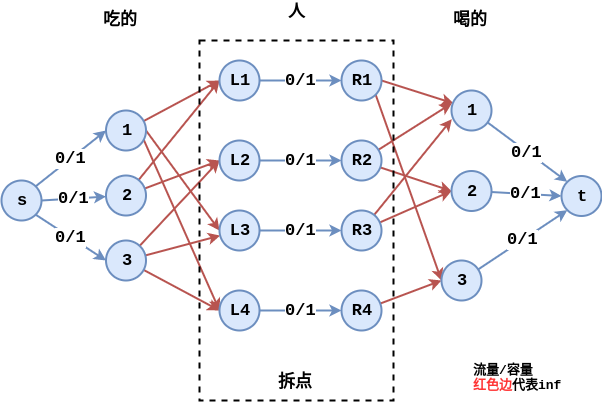

The diagram above was exported from draw.io. Its source (the exported page's mxGraphModel, read from the mxfile embedded in the PNG):
<mxGraphModel dx="805" dy="403" grid="1" gridSize="10" guides="1" tooltips="1" connect="1" arrows="1" fold="1" page="1" pageScale="1" pageWidth="827" pageHeight="1169" math="0" shadow="0">
  <root>
    <mxCell id="0" />
    <mxCell id="1" parent="0" />
    <mxCell id="Zrt5sCKs0g3vac2qY94A-17" style="edgeStyle=none;rounded=0;orthogonalLoop=1;jettySize=auto;html=1;entryX=0;entryY=0.5;entryDx=0;entryDy=0;fontFamily=Courier New;fontSize=17;fontStyle=1;strokeWidth=2;fillColor=#f8cecc;strokeColor=#b85450;" edge="1" parent="1" source="Zrt5sCKs0g3vac2qY94A-2" target="cApAJNWbrklXExEGGzgs-5">
      <mxGeometry relative="1" as="geometry" />
    </mxCell>
    <mxCell id="Zrt5sCKs0g3vac2qY94A-18" style="edgeStyle=none;rounded=0;orthogonalLoop=1;jettySize=auto;html=1;entryX=0;entryY=0.5;entryDx=0;entryDy=0;fontFamily=Courier New;fontSize=17;exitX=1;exitY=0.5;exitDx=0;exitDy=0;fontStyle=1;strokeWidth=2;fillColor=#f8cecc;strokeColor=#b85450;" edge="1" parent="1" source="Zrt5sCKs0g3vac2qY94A-2" target="cApAJNWbrklXExEGGzgs-7">
      <mxGeometry relative="1" as="geometry" />
    </mxCell>
    <mxCell id="Zrt5sCKs0g3vac2qY94A-22" style="edgeStyle=none;rounded=0;orthogonalLoop=1;jettySize=auto;html=1;entryX=0;entryY=0.5;entryDx=0;entryDy=0;fontFamily=Courier New;fontSize=17;exitX=0.946;exitY=0.738;exitDx=0;exitDy=0;exitPerimeter=0;fontStyle=1;strokeWidth=2;fillColor=#f8cecc;strokeColor=#b85450;" edge="1" parent="1" source="Zrt5sCKs0g3vac2qY94A-2" target="cApAJNWbrklXExEGGzgs-8">
      <mxGeometry relative="1" as="geometry" />
    </mxCell>
    <mxCell id="Zrt5sCKs0g3vac2qY94A-23" style="edgeStyle=none;rounded=0;orthogonalLoop=1;jettySize=auto;html=1;exitX=1;exitY=0.5;exitDx=0;exitDy=0;fontFamily=Courier New;fontSize=17;fontStyle=1;strokeWidth=2;fillColor=#dae8fc;strokeColor=#6c8ebf;" edge="1" parent="1" source="Zrt5sCKs0g3vac2qY94A-2">
      <mxGeometry relative="1" as="geometry">
        <mxPoint x="314.8333333333335" y="400.3333333333335" as="targetPoint" />
      </mxGeometry>
    </mxCell>
    <mxCell id="Zrt5sCKs0g3vac2qY94A-2" value="1" style="ellipse;whiteSpace=wrap;html=1;aspect=fixed;fontFamily=Courier New;fontSize=17;strokeWidth=2;fontStyle=1;fillColor=#dae8fc;strokeColor=#6c8ebf;" vertex="1" parent="1">
      <mxGeometry x="274.5" y="380" width="40" height="40" as="geometry" />
    </mxCell>
    <mxCell id="Zrt5sCKs0g3vac2qY94A-19" style="edgeStyle=none;rounded=0;orthogonalLoop=1;jettySize=auto;html=1;entryX=0;entryY=0.5;entryDx=0;entryDy=0;fontFamily=Courier New;fontSize=17;fontStyle=1;strokeWidth=2;fillColor=#f8cecc;strokeColor=#b85450;" edge="1" parent="1" source="Zrt5sCKs0g3vac2qY94A-3" target="cApAJNWbrklXExEGGzgs-5">
      <mxGeometry relative="1" as="geometry" />
    </mxCell>
    <mxCell id="Zrt5sCKs0g3vac2qY94A-20" style="edgeStyle=none;rounded=0;orthogonalLoop=1;jettySize=auto;html=1;entryX=0;entryY=0.5;entryDx=0;entryDy=0;fontFamily=Courier New;fontSize=17;fontStyle=1;strokeWidth=2;fillColor=#f8cecc;strokeColor=#b85450;" edge="1" parent="1" source="Zrt5sCKs0g3vac2qY94A-3" target="cApAJNWbrklXExEGGzgs-6">
      <mxGeometry relative="1" as="geometry" />
    </mxCell>
    <mxCell id="Zrt5sCKs0g3vac2qY94A-3" value="2" style="ellipse;whiteSpace=wrap;html=1;aspect=fixed;fontFamily=Courier New;fontSize=17;strokeWidth=2;fontStyle=1;fillColor=#dae8fc;strokeColor=#6c8ebf;" vertex="1" parent="1">
      <mxGeometry x="274.5" y="445" width="40" height="40" as="geometry" />
    </mxCell>
    <mxCell id="Zrt5sCKs0g3vac2qY94A-21" style="edgeStyle=none;rounded=0;orthogonalLoop=1;jettySize=auto;html=1;entryX=0;entryY=0.5;entryDx=0;entryDy=0;fontFamily=Courier New;fontSize=17;fontStyle=1;strokeWidth=2;fillColor=#f8cecc;strokeColor=#b85450;" edge="1" parent="1" source="Zrt5sCKs0g3vac2qY94A-4" target="cApAJNWbrklXExEGGzgs-6">
      <mxGeometry relative="1" as="geometry" />
    </mxCell>
    <mxCell id="Zrt5sCKs0g3vac2qY94A-24" style="edgeStyle=none;rounded=0;orthogonalLoop=1;jettySize=auto;html=1;fontFamily=Courier New;fontSize=17;fontStyle=1;strokeWidth=2;fillColor=#f8cecc;strokeColor=#b85450;" edge="1" parent="1" source="Zrt5sCKs0g3vac2qY94A-4" target="cApAJNWbrklXExEGGzgs-7">
      <mxGeometry relative="1" as="geometry" />
    </mxCell>
    <mxCell id="Zrt5sCKs0g3vac2qY94A-25" style="edgeStyle=none;rounded=0;orthogonalLoop=1;jettySize=auto;html=1;entryX=0;entryY=0.5;entryDx=0;entryDy=0;fontFamily=Courier New;fontSize=17;fontStyle=1;strokeWidth=2;fillColor=#f8cecc;strokeColor=#b85450;" edge="1" parent="1" source="Zrt5sCKs0g3vac2qY94A-4" target="cApAJNWbrklXExEGGzgs-8">
      <mxGeometry relative="1" as="geometry" />
    </mxCell>
    <mxCell id="Zrt5sCKs0g3vac2qY94A-4" value="3" style="ellipse;whiteSpace=wrap;html=1;aspect=fixed;fontFamily=Courier New;fontSize=17;strokeWidth=2;fontStyle=1;fillColor=#dae8fc;strokeColor=#6c8ebf;" vertex="1" parent="1">
      <mxGeometry x="274.5" y="510" width="40" height="40" as="geometry" />
    </mxCell>
    <mxCell id="t0YmPfosRsZiInnrIid1-1" style="edgeStyle=none;rounded=0;orthogonalLoop=1;jettySize=auto;html=1;fontFamily=Courier New;fontSize=17;exitX=1;exitY=0.5;exitDx=0;exitDy=0;entryX=0.05;entryY=0.321;entryDx=0;entryDy=0;entryPerimeter=0;fontStyle=1;fillColor=#f8cecc;strokeColor=#b85450;strokeWidth=2;" edge="1" parent="1" source="Zrt5sCKs0g3vac2qY94A-5" target="Zrt5sCKs0g3vac2qY94A-9">
      <mxGeometry relative="1" as="geometry" />
    </mxCell>
    <mxCell id="t0YmPfosRsZiInnrIid1-2" style="edgeStyle=none;rounded=0;orthogonalLoop=1;jettySize=auto;html=1;exitX=1;exitY=1;exitDx=0;exitDy=0;entryX=0;entryY=0.5;entryDx=0;entryDy=0;fontFamily=Courier New;fontSize=17;fontStyle=1;fillColor=#f8cecc;strokeColor=#b85450;strokeWidth=2;" edge="1" parent="1" source="Zrt5sCKs0g3vac2qY94A-5" target="Zrt5sCKs0g3vac2qY94A-11">
      <mxGeometry relative="1" as="geometry" />
    </mxCell>
    <mxCell id="Zrt5sCKs0g3vac2qY94A-5" value="R1" style="ellipse;whiteSpace=wrap;html=1;aspect=fixed;fontFamily=Courier New;fontSize=17;strokeWidth=2;fontStyle=1;fillColor=#dae8fc;strokeColor=#6c8ebf;" vertex="1" parent="1">
      <mxGeometry x="510" y="330" width="40" height="40" as="geometry" />
    </mxCell>
    <mxCell id="t0YmPfosRsZiInnrIid1-3" style="edgeStyle=none;rounded=0;orthogonalLoop=1;jettySize=auto;html=1;entryX=0.008;entryY=0.321;entryDx=0;entryDy=0;entryPerimeter=0;fontFamily=Courier New;fontSize=17;fontStyle=1;fillColor=#f8cecc;strokeColor=#b85450;strokeWidth=2;" edge="1" parent="1" source="Zrt5sCKs0g3vac2qY94A-6" target="Zrt5sCKs0g3vac2qY94A-9">
      <mxGeometry relative="1" as="geometry" />
    </mxCell>
    <mxCell id="t0YmPfosRsZiInnrIid1-4" style="edgeStyle=none;rounded=0;orthogonalLoop=1;jettySize=auto;html=1;entryX=0;entryY=0.5;entryDx=0;entryDy=0;fontFamily=Courier New;fontSize=17;fontStyle=1;fillColor=#f8cecc;strokeColor=#b85450;strokeWidth=2;" edge="1" parent="1" target="Zrt5sCKs0g3vac2qY94A-10">
      <mxGeometry relative="1" as="geometry">
        <mxPoint x="549" y="437" as="sourcePoint" />
      </mxGeometry>
    </mxCell>
    <mxCell id="Zrt5sCKs0g3vac2qY94A-6" value="R2" style="ellipse;whiteSpace=wrap;html=1;aspect=fixed;fontFamily=Courier New;fontSize=17;strokeWidth=2;fontStyle=1;fillColor=#dae8fc;strokeColor=#6c8ebf;" vertex="1" parent="1">
      <mxGeometry x="510" y="410" width="40" height="40" as="geometry" />
    </mxCell>
    <mxCell id="t0YmPfosRsZiInnrIid1-5" style="edgeStyle=none;rounded=0;orthogonalLoop=1;jettySize=auto;html=1;entryX=0.008;entryY=0.717;entryDx=0;entryDy=0;entryPerimeter=0;fontFamily=Courier New;fontSize=17;fontStyle=1;fillColor=#f8cecc;strokeColor=#b85450;strokeWidth=2;" edge="1" parent="1" source="Zrt5sCKs0g3vac2qY94A-7" target="Zrt5sCKs0g3vac2qY94A-9">
      <mxGeometry relative="1" as="geometry" />
    </mxCell>
    <mxCell id="t0YmPfosRsZiInnrIid1-6" style="edgeStyle=none;rounded=0;orthogonalLoop=1;jettySize=auto;html=1;entryX=0;entryY=0.5;entryDx=0;entryDy=0;fontFamily=Courier New;fontSize=17;fontStyle=1;fillColor=#f8cecc;strokeColor=#b85450;strokeWidth=2;" edge="1" parent="1" source="Zrt5sCKs0g3vac2qY94A-7" target="Zrt5sCKs0g3vac2qY94A-10">
      <mxGeometry relative="1" as="geometry" />
    </mxCell>
    <mxCell id="Zrt5sCKs0g3vac2qY94A-7" value="R3" style="ellipse;whiteSpace=wrap;html=1;aspect=fixed;fontFamily=Courier New;fontSize=17;strokeWidth=2;fontStyle=1;fillColor=#dae8fc;strokeColor=#6c8ebf;" vertex="1" parent="1">
      <mxGeometry x="510" y="480" width="40" height="40" as="geometry" />
    </mxCell>
    <mxCell id="t0YmPfosRsZiInnrIid1-7" style="edgeStyle=none;rounded=0;orthogonalLoop=1;jettySize=auto;html=1;entryX=0;entryY=0.5;entryDx=0;entryDy=0;fontFamily=Courier New;fontSize=17;fontStyle=1;fillColor=#f8cecc;strokeColor=#b85450;strokeWidth=2;" edge="1" parent="1" source="Zrt5sCKs0g3vac2qY94A-8" target="Zrt5sCKs0g3vac2qY94A-11">
      <mxGeometry relative="1" as="geometry" />
    </mxCell>
    <mxCell id="Zrt5sCKs0g3vac2qY94A-8" value="R4" style="ellipse;whiteSpace=wrap;html=1;aspect=fixed;fontFamily=Courier New;fontSize=17;strokeWidth=2;fontStyle=1;fillColor=#dae8fc;strokeColor=#6c8ebf;" vertex="1" parent="1">
      <mxGeometry x="510" y="560" width="40" height="40" as="geometry" />
    </mxCell>
    <mxCell id="t0YmPfosRsZiInnrIid1-8" value="0/1" style="edgeStyle=none;rounded=0;orthogonalLoop=1;jettySize=auto;html=1;entryX=0;entryY=0;entryDx=0;entryDy=0;fontFamily=Courier New;fontSize=17;fontStyle=1;strokeWidth=2;fillColor=#dae8fc;strokeColor=#6c8ebf;" edge="1" parent="1" source="Zrt5sCKs0g3vac2qY94A-9" target="Zrt5sCKs0g3vac2qY94A-13">
      <mxGeometry relative="1" as="geometry" />
    </mxCell>
    <mxCell id="Zrt5sCKs0g3vac2qY94A-9" value="1" style="ellipse;whiteSpace=wrap;html=1;aspect=fixed;fontFamily=Courier New;fontSize=17;strokeWidth=2;fontStyle=1;fillColor=#dae8fc;strokeColor=#6c8ebf;" vertex="1" parent="1">
      <mxGeometry x="620" y="360" width="40" height="40" as="geometry" />
    </mxCell>
    <mxCell id="t0YmPfosRsZiInnrIid1-9" value="0/1" style="edgeStyle=none;rounded=0;orthogonalLoop=1;jettySize=auto;html=1;entryX=0;entryY=0.5;entryDx=0;entryDy=0;fontFamily=Courier New;fontSize=17;fontStyle=1;strokeWidth=2;fillColor=#dae8fc;strokeColor=#6c8ebf;" edge="1" parent="1" source="Zrt5sCKs0g3vac2qY94A-10" target="Zrt5sCKs0g3vac2qY94A-13">
      <mxGeometry relative="1" as="geometry" />
    </mxCell>
    <mxCell id="Zrt5sCKs0g3vac2qY94A-10" value="2" style="ellipse;whiteSpace=wrap;html=1;aspect=fixed;fontFamily=Courier New;fontSize=17;strokeWidth=2;fontStyle=1;fillColor=#dae8fc;strokeColor=#6c8ebf;" vertex="1" parent="1">
      <mxGeometry x="620" y="440.5" width="40" height="40" as="geometry" />
    </mxCell>
    <mxCell id="t0YmPfosRsZiInnrIid1-10" value="0/1" style="edgeStyle=none;rounded=0;orthogonalLoop=1;jettySize=auto;html=1;entryX=0;entryY=1;entryDx=0;entryDy=0;fontFamily=Courier New;fontSize=17;fontStyle=1;strokeWidth=2;fillColor=#dae8fc;strokeColor=#6c8ebf;" edge="1" parent="1" source="Zrt5sCKs0g3vac2qY94A-11" target="Zrt5sCKs0g3vac2qY94A-13">
      <mxGeometry relative="1" as="geometry" />
    </mxCell>
    <mxCell id="Zrt5sCKs0g3vac2qY94A-11" value="3" style="ellipse;whiteSpace=wrap;html=1;aspect=fixed;fontFamily=Courier New;fontSize=17;strokeWidth=2;fontStyle=1;fillColor=#dae8fc;strokeColor=#6c8ebf;" vertex="1" parent="1">
      <mxGeometry x="610" y="530" width="40" height="40" as="geometry" />
    </mxCell>
    <mxCell id="Zrt5sCKs0g3vac2qY94A-14" value="0/1" style="rounded=0;orthogonalLoop=1;jettySize=auto;html=1;entryX=0;entryY=0.5;entryDx=0;entryDy=0;fontFamily=Courier New;fontSize=17;exitX=1;exitY=0;exitDx=0;exitDy=0;fontStyle=1;strokeWidth=2;fillColor=#dae8fc;strokeColor=#6c8ebf;" edge="1" parent="1" source="Zrt5sCKs0g3vac2qY94A-12" target="Zrt5sCKs0g3vac2qY94A-2">
      <mxGeometry relative="1" as="geometry">
        <mxPoint x="210.0222800023255" y="452.38814749811104" as="sourcePoint" />
      </mxGeometry>
    </mxCell>
    <mxCell id="Zrt5sCKs0g3vac2qY94A-16" value="0/1" style="edgeStyle=none;rounded=0;orthogonalLoop=1;jettySize=auto;html=1;entryX=0;entryY=0.5;entryDx=0;entryDy=0;fontFamily=Courier New;fontSize=17;exitX=1;exitY=1;exitDx=0;exitDy=0;fontStyle=1;strokeWidth=2;fillColor=#dae8fc;strokeColor=#6c8ebf;" edge="1" parent="1" source="Zrt5sCKs0g3vac2qY94A-12" target="Zrt5sCKs0g3vac2qY94A-4">
      <mxGeometry relative="1" as="geometry">
        <mxPoint x="210.0222800023255" y="477.6118525018894" as="sourcePoint" />
      </mxGeometry>
    </mxCell>
    <mxCell id="t0YmPfosRsZiInnrIid1-11" value="0/1" style="edgeStyle=none;rounded=0;orthogonalLoop=1;jettySize=auto;html=1;fontFamily=Courier New;fontSize=17;exitX=1;exitY=0.5;exitDx=0;exitDy=0;fontStyle=1;strokeWidth=2;fillColor=#dae8fc;strokeColor=#6c8ebf;" edge="1" parent="1" source="Zrt5sCKs0g3vac2qY94A-12" target="Zrt5sCKs0g3vac2qY94A-3">
      <mxGeometry relative="1" as="geometry" />
    </mxCell>
    <mxCell id="Zrt5sCKs0g3vac2qY94A-12" value="s" style="ellipse;whiteSpace=wrap;html=1;aspect=fixed;fontFamily=Courier New;fontSize=17;strokeWidth=2;fontStyle=1;fillColor=#dae8fc;strokeColor=#6c8ebf;" vertex="1" parent="1">
      <mxGeometry x="170" y="450" width="40" height="40" as="geometry" />
    </mxCell>
    <mxCell id="Zrt5sCKs0g3vac2qY94A-13" value="t" style="ellipse;whiteSpace=wrap;html=1;aspect=fixed;fontFamily=Courier New;fontSize=17;strokeWidth=2;fontStyle=1;fillColor=#dae8fc;strokeColor=#6c8ebf;" vertex="1" parent="1">
      <mxGeometry x="730" y="445.5" width="40" height="40" as="geometry" />
    </mxCell>
    <mxCell id="cApAJNWbrklXExEGGzgs-1" value="人" style="text;html=1;resizable=0;points=[];autosize=1;align=left;verticalAlign=top;spacingTop=-4;fontSize=17;fontFamily=Courier New;strokeWidth=1;fontStyle=1" vertex="1" parent="1">
      <mxGeometry x="455" y="270" width="30" height="20" as="geometry" />
    </mxCell>
    <mxCell id="cApAJNWbrklXExEGGzgs-2" value="吃的" style="text;html=1;resizable=0;points=[];autosize=1;align=left;verticalAlign=top;spacingTop=-4;fontSize=17;fontFamily=Courier New;strokeWidth=1;fontStyle=1" vertex="1" parent="1">
      <mxGeometry x="269.5" y="278" width="50" height="20" as="geometry" />
    </mxCell>
    <mxCell id="cApAJNWbrklXExEGGzgs-3" value="喝的" style="text;html=1;resizable=0;points=[];autosize=1;align=left;verticalAlign=top;spacingTop=-4;fontSize=17;fontFamily=Courier New;strokeWidth=1;fontStyle=1" vertex="1" parent="1">
      <mxGeometry x="620" y="278" width="50" height="20" as="geometry" />
    </mxCell>
    <mxCell id="cApAJNWbrklXExEGGzgs-20" value="0/1" style="edgeStyle=none;rounded=0;orthogonalLoop=1;jettySize=auto;html=1;entryX=0;entryY=0.5;entryDx=0;entryDy=0;fontFamily=Courier New;fontSize=17;strokeWidth=2;fillColor=#dae8fc;strokeColor=#6c8ebf;fontStyle=1" edge="1" parent="1" source="cApAJNWbrklXExEGGzgs-5" target="Zrt5sCKs0g3vac2qY94A-5">
      <mxGeometry relative="1" as="geometry" />
    </mxCell>
    <mxCell id="cApAJNWbrklXExEGGzgs-5" value="L1" style="ellipse;whiteSpace=wrap;html=1;aspect=fixed;fontFamily=Courier New;fontSize=17;strokeWidth=2;fontStyle=1;fillColor=#dae8fc;strokeColor=#6c8ebf;" vertex="1" parent="1">
      <mxGeometry x="388" y="330" width="40" height="40" as="geometry" />
    </mxCell>
    <mxCell id="cApAJNWbrklXExEGGzgs-21" value="0/1" style="edgeStyle=none;rounded=0;orthogonalLoop=1;jettySize=auto;html=1;fontFamily=Courier New;fontSize=17;strokeWidth=2;fillColor=#dae8fc;strokeColor=#6c8ebf;fontStyle=1" edge="1" parent="1" source="cApAJNWbrklXExEGGzgs-6" target="Zrt5sCKs0g3vac2qY94A-6">
      <mxGeometry relative="1" as="geometry" />
    </mxCell>
    <mxCell id="cApAJNWbrklXExEGGzgs-6" value="L2" style="ellipse;whiteSpace=wrap;html=1;aspect=fixed;fontFamily=Courier New;fontSize=17;strokeWidth=2;fontStyle=1;fillColor=#dae8fc;strokeColor=#6c8ebf;" vertex="1" parent="1">
      <mxGeometry x="388" y="410" width="40" height="40" as="geometry" />
    </mxCell>
    <mxCell id="cApAJNWbrklXExEGGzgs-22" value="0/1" style="edgeStyle=none;rounded=0;orthogonalLoop=1;jettySize=auto;html=1;entryX=0;entryY=0.5;entryDx=0;entryDy=0;fontFamily=Courier New;fontSize=17;strokeWidth=2;fillColor=#dae8fc;strokeColor=#6c8ebf;fontStyle=1" edge="1" parent="1" source="cApAJNWbrklXExEGGzgs-7" target="Zrt5sCKs0g3vac2qY94A-7">
      <mxGeometry relative="1" as="geometry" />
    </mxCell>
    <mxCell id="cApAJNWbrklXExEGGzgs-7" value="L3" style="ellipse;whiteSpace=wrap;html=1;aspect=fixed;fontFamily=Courier New;fontSize=17;strokeWidth=2;fontStyle=1;fillColor=#dae8fc;strokeColor=#6c8ebf;" vertex="1" parent="1">
      <mxGeometry x="388" y="480" width="40" height="40" as="geometry" />
    </mxCell>
    <mxCell id="cApAJNWbrklXExEGGzgs-23" value="0/1" style="edgeStyle=none;rounded=0;orthogonalLoop=1;jettySize=auto;html=1;entryX=0;entryY=0.5;entryDx=0;entryDy=0;fontFamily=Courier New;fontSize=17;strokeWidth=2;fillColor=#dae8fc;strokeColor=#6c8ebf;fontStyle=1" edge="1" parent="1" source="cApAJNWbrklXExEGGzgs-8" target="Zrt5sCKs0g3vac2qY94A-8">
      <mxGeometry relative="1" as="geometry" />
    </mxCell>
    <mxCell id="cApAJNWbrklXExEGGzgs-8" value="L4" style="ellipse;whiteSpace=wrap;html=1;aspect=fixed;fontFamily=Courier New;fontSize=17;strokeWidth=2;fontStyle=1;fillColor=#dae8fc;strokeColor=#6c8ebf;" vertex="1" parent="1">
      <mxGeometry x="388" y="560" width="40" height="40" as="geometry" />
    </mxCell>
    <mxCell id="cApAJNWbrklXExEGGzgs-29" style="edgeStyle=none;rounded=0;orthogonalLoop=1;jettySize=auto;html=1;exitX=0.5;exitY=1;exitDx=0;exitDy=0;strokeWidth=2;fontFamily=Courier New;fontSize=17;" edge="1" parent="1" source="cApAJNWbrklXExEGGzgs-26" target="cApAJNWbrklXExEGGzgs-26">
      <mxGeometry relative="1" as="geometry" />
    </mxCell>
    <mxCell id="cApAJNWbrklXExEGGzgs-30" value="拆点" style="text;html=1;resizable=0;points=[];autosize=1;align=left;verticalAlign=top;spacingTop=-4;fontSize=17;fontFamily=Courier New;fontStyle=1;fontColor=#000000;" vertex="1" parent="1">
      <mxGeometry x="445" y="640" width="50" height="20" as="geometry" />
    </mxCell>
    <mxCell id="cApAJNWbrklXExEGGzgs-32" value="流量/容量&lt;br style=&quot;font-size: 13px&quot;&gt;&lt;font color=&quot;#ff3333&quot;&gt;红色边&lt;/font&gt;代表inf" style="text;html=1;resizable=0;points=[];autosize=1;align=left;verticalAlign=top;spacingTop=-4;fontSize=13;fontFamily=Courier New;fontColor=#000000;fontStyle=1" vertex="1" parent="1">
      <mxGeometry x="640" y="630" width="100" height="30" as="geometry" />
    </mxCell>
    <mxCell id="cApAJNWbrklXExEGGzgs-26" value="" style="rounded=0;whiteSpace=wrap;html=1;strokeWidth=2;fontFamily=Courier New;fontSize=17;fillColor=none;dashed=1;strokeColor=#000000;" vertex="1" parent="1">
      <mxGeometry x="368" y="310" width="194" height="360" as="geometry" />
    </mxCell>
  </root>
</mxGraphModel>